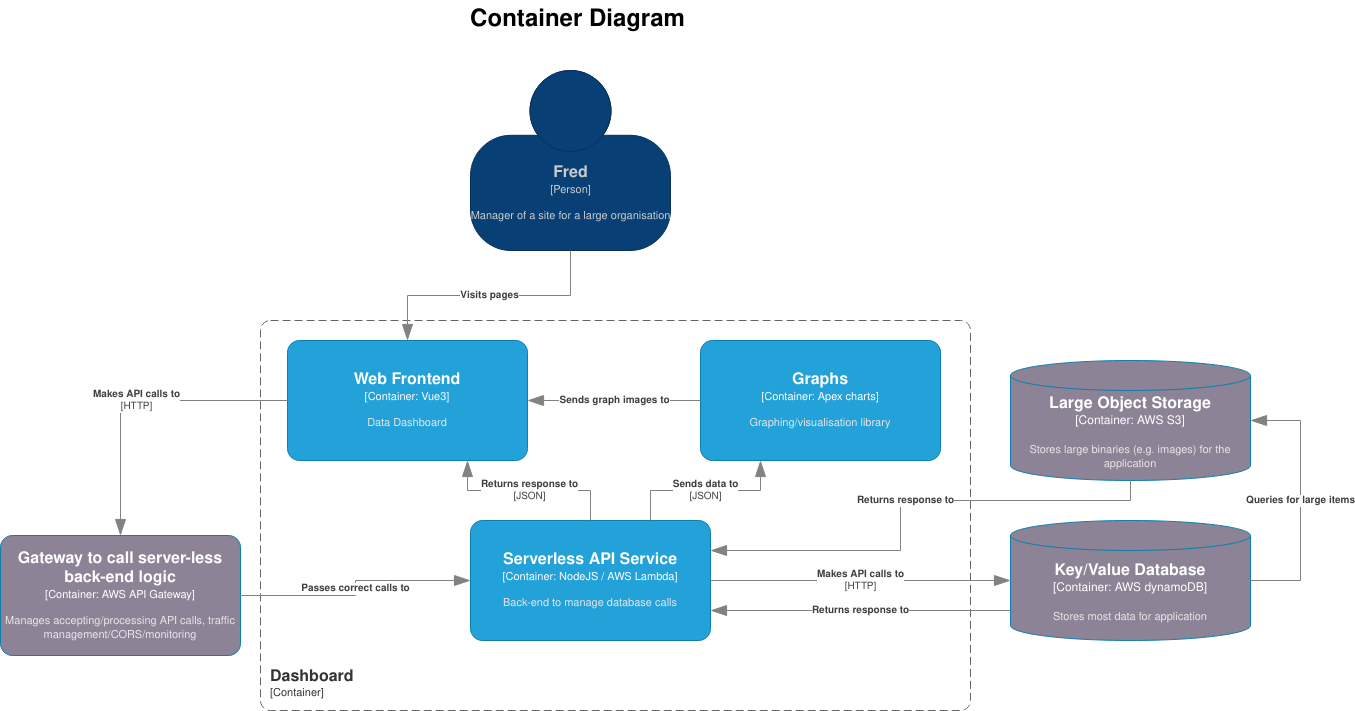

The diagram above was exported from draw.io. Its source (the exported page's mxGraphModel, read from the mxfile embedded in the PNG):
<mxGraphModel dx="1778" dy="894" grid="1" gridSize="10" guides="1" tooltips="1" connect="1" arrows="1" fold="1" page="1" pageScale="1" pageWidth="827" pageHeight="1169" math="0" shadow="0">
  <root>
    <mxCell id="0" />
    <mxCell id="1" parent="0" />
    <mxCell id="_gP57wOfvm87c95gIYfM-1" value="Container Diagram" style="text;strokeColor=none;fillColor=none;html=1;fontSize=24;fontStyle=1;verticalAlign=middle;align=center;labelBackgroundColor=none;labelBorderColor=none;fontColor=#000000;" vertex="1" parent="1">
      <mxGeometry x="787" y="150" width="100" height="40" as="geometry" />
    </mxCell>
    <object placeholders="1" c4Name="Dashboard" c4Type="ContainerScopeBoundary" c4Application="Container" label="&lt;font style=&quot;font-size: 16px&quot;&gt;&lt;b&gt;&lt;div style=&quot;text-align: left&quot;&gt;%c4Name%&lt;/div&gt;&lt;/b&gt;&lt;/font&gt;&lt;div style=&quot;text-align: left&quot;&gt;[%c4Application%]&lt;/div&gt;" id="_gP57wOfvm87c95gIYfM-4">
      <mxCell style="rounded=1;fontSize=11;whiteSpace=wrap;html=1;dashed=1;arcSize=20;fillColor=none;strokeColor=#666666;fontColor=#333333;labelBackgroundColor=none;align=left;verticalAlign=bottom;labelBorderColor=none;spacingTop=0;spacing=10;dashPattern=8 4;metaEdit=1;rotatable=0;perimeter=rectanglePerimeter;noLabel=0;labelPadding=0;allowArrows=0;connectable=0;expand=0;recursiveResize=0;editable=1;pointerEvents=0;absoluteArcSize=1;points=[[0.25,0,0],[0.5,0,0],[0.75,0,0],[1,0.25,0],[1,0.5,0],[1,0.75,0],[0.75,1,0],[0.5,1,0],[0.25,1,0],[0,0.75,0],[0,0.5,0],[0,0.25,0]];" vertex="1" parent="1">
        <mxGeometry x="520" y="470" width="710" height="390" as="geometry" />
      </mxCell>
    </object>
    <object placeholders="1" c4Name="Fred" c4Type="Person" c4Description="Manager of a site for a large organisation" label="&lt;font style=&quot;font-size: 16px&quot;&gt;&lt;b&gt;%c4Name%&lt;/b&gt;&lt;/font&gt;&lt;div&gt;[%c4Type%]&lt;/div&gt;&lt;br&gt;&lt;div&gt;&lt;font style=&quot;font-size: 11px&quot;&gt;&lt;font&gt;%c4Description%&lt;/font&gt;&lt;/font&gt;&lt;/div&gt;" id="_gP57wOfvm87c95gIYfM-5">
      <mxCell style="html=1;fontSize=11;dashed=0;whitespace=wrap;fillColor=#083F75;strokeColor=#06315C;fontColor=#CCCCCC;shape=mxgraph.c4.person2;align=center;metaEdit=1;points=[[0.5,0,0],[1,0.5,0],[1,0.75,0],[0.75,1,0],[0.5,1,0],[0.25,1,0],[0,0.75,0],[0,0.5,0]];resizable=0;" vertex="1" parent="1">
        <mxGeometry x="730" y="220" width="200" height="180" as="geometry" />
      </mxCell>
    </object>
    <object placeholders="1" c4Name="Web Frontend" c4Type="Container" c4Technology="Vue3" c4Description="Data Dashboard" label="&lt;font style=&quot;font-size: 16px&quot;&gt;&lt;b&gt;%c4Name%&lt;/b&gt;&lt;/font&gt;&lt;div&gt;[%c4Type%: %c4Technology%]&lt;/div&gt;&lt;br&gt;&lt;div&gt;&lt;font style=&quot;font-size: 11px&quot;&gt;&lt;font color=&quot;#E6E6E6&quot;&gt;%c4Description%&lt;/font&gt;&lt;/div&gt;" id="_gP57wOfvm87c95gIYfM-6">
      <mxCell style="rounded=1;whiteSpace=wrap;html=1;fontSize=11;labelBackgroundColor=none;fillColor=#23A2D9;fontColor=#ffffff;align=center;arcSize=10;strokeColor=#0E7DAD;metaEdit=1;resizable=0;points=[[0.25,0,0],[0.5,0,0],[0.75,0,0],[1,0.25,0],[1,0.5,0],[1,0.75,0],[0.75,1,0],[0.5,1,0],[0.25,1,0],[0,0.75,0],[0,0.5,0],[0,0.25,0]];labelBorderColor=none;" vertex="1" parent="1">
        <mxGeometry x="547" y="490" width="240" height="120" as="geometry" />
      </mxCell>
    </object>
    <object placeholders="1" c4Name="Graphs" c4Type="Container" c4Technology="Apex charts" c4Description="Graphing/visualisation library" label="&lt;font style=&quot;font-size: 16px&quot;&gt;&lt;b&gt;%c4Name%&lt;/b&gt;&lt;/font&gt;&lt;div&gt;[%c4Type%: %c4Technology%]&lt;/div&gt;&lt;br&gt;&lt;div&gt;&lt;font style=&quot;font-size: 11px&quot;&gt;&lt;font color=&quot;#E6E6E6&quot;&gt;%c4Description%&lt;/font&gt;&lt;/div&gt;" id="_gP57wOfvm87c95gIYfM-7">
      <mxCell style="rounded=1;whiteSpace=wrap;html=1;fontSize=11;labelBackgroundColor=none;fillColor=#23A2D9;fontColor=#ffffff;align=center;arcSize=10;strokeColor=#0E7DAD;metaEdit=1;resizable=0;points=[[0.25,0,0],[0.5,0,0],[0.75,0,0],[1,0.25,0],[1,0.5,0],[1,0.75,0],[0.75,1,0],[0.5,1,0],[0.25,1,0],[0,0.75,0],[0,0.5,0],[0,0.25,0]];labelBorderColor=none;" vertex="1" parent="1">
        <mxGeometry x="960" y="490" width="240" height="120" as="geometry" />
      </mxCell>
    </object>
    <object placeholders="1" c4Name="Serverless API Service" c4Type="Container" c4Technology="NodeJS / AWS Lambda" c4Description="Back-end to manage database calls" label="&lt;font style=&quot;font-size: 16px&quot;&gt;&lt;b&gt;%c4Name%&lt;/b&gt;&lt;/font&gt;&lt;div&gt;[%c4Type%: %c4Technology%]&lt;/div&gt;&lt;br&gt;&lt;div&gt;&lt;font style=&quot;font-size: 11px&quot;&gt;&lt;font color=&quot;#E6E6E6&quot;&gt;%c4Description%&lt;/font&gt;&lt;/div&gt;" id="_gP57wOfvm87c95gIYfM-8">
      <mxCell style="rounded=1;whiteSpace=wrap;html=1;fontSize=11;labelBackgroundColor=none;fillColor=#23A2D9;fontColor=#ffffff;align=center;arcSize=10;strokeColor=#0E7DAD;metaEdit=1;resizable=0;points=[[0.25,0,0],[0.5,0,0],[0.75,0,0],[1,0.25,0],[1,0.5,0],[1,0.75,0],[0.75,1,0],[0.5,1,0],[0.25,1,0],[0,0.75,0],[0,0.5,0],[0,0.25,0]];labelBorderColor=none;" vertex="1" parent="1">
        <mxGeometry x="730" y="670" width="240" height="120" as="geometry" />
      </mxCell>
    </object>
    <object placeholders="1" c4Name="Gateway to call server-less back-end logic" c4Type="Container" c4Technology="AWS API Gateway" c4Description="Manages accepting/processing API calls, traffic management/CORS/monitoring" label="&lt;font style=&quot;font-size: 16px&quot;&gt;&lt;b&gt;%c4Name%&lt;/b&gt;&lt;/font&gt;&lt;div&gt;[%c4Type%: %c4Technology%]&lt;/div&gt;&lt;br&gt;&lt;div&gt;&lt;font style=&quot;font-size: 11px&quot;&gt;&lt;font color=&quot;#E6E6E6&quot;&gt;%c4Description%&lt;/font&gt;&lt;/div&gt;" id="_gP57wOfvm87c95gIYfM-9">
      <mxCell style="rounded=1;whiteSpace=wrap;html=1;fontSize=11;labelBackgroundColor=none;fillColor=#8C8496;fontColor=#ffffff;align=center;arcSize=10;strokeColor=#0E7DAD;metaEdit=1;resizable=0;points=[[0.25,0,0],[0.5,0,0],[0.75,0,0],[1,0.25,0],[1,0.5,0],[1,0.75,0],[0.75,1,0],[0.5,1,0],[0.25,1,0],[0,0.75,0],[0,0.5,0],[0,0.25,0]];labelBorderColor=none;" vertex="1" parent="1">
        <mxGeometry x="260" y="685" width="240" height="120" as="geometry" />
      </mxCell>
    </object>
    <object placeholders="1" c4Type="Key/Value Database" c4Container="Container" c4Technology="AWS dynamoDB" c4Description="Stores most data for application" label="&lt;font style=&quot;font-size: 16px&quot;&gt;&lt;b&gt;%c4Type%&lt;/font&gt;&lt;div&gt;[%c4Container%:&amp;nbsp;%c4Technology%]&lt;/div&gt;&lt;br&gt;&lt;div&gt;&lt;font style=&quot;font-size: 11px&quot;&gt;&lt;font color=&quot;#E6E6E6&quot;&gt;%c4Description%&lt;/font&gt;&lt;/div&gt;" id="_gP57wOfvm87c95gIYfM-10">
      <mxCell style="shape=cylinder3;size=15;whiteSpace=wrap;html=1;boundedLbl=1;rounded=0;labelBackgroundColor=none;fillColor=#8C8496;fontSize=12;fontColor=#ffffff;align=center;strokeColor=#0E7DAD;metaEdit=1;points=[[0.5,0,0],[1,0.25,0],[1,0.5,0],[1,0.75,0],[0.5,1,0],[0,0.75,0],[0,0.5,0],[0,0.25,0]];resizable=0;labelBorderColor=none;" vertex="1" parent="1">
        <mxGeometry x="1270" y="670" width="240" height="120" as="geometry" />
      </mxCell>
    </object>
    <object placeholders="1" c4Type="Relationship" c4Technology="HTTP" c4Description="Makes API calls to" label="&lt;div style=&quot;text-align: left&quot;&gt;&lt;div style=&quot;text-align: center&quot;&gt;&lt;b&gt;%c4Description%&lt;/b&gt;&lt;/div&gt;&lt;div style=&quot;text-align: center&quot;&gt;[%c4Technology%]&lt;/div&gt;&lt;/div&gt;" id="_gP57wOfvm87c95gIYfM-11">
      <mxCell style="endArrow=blockThin;html=1;fontSize=10;fontColor=#404040;strokeWidth=1;endFill=1;strokeColor=#828282;elbow=vertical;metaEdit=1;endSize=14;startSize=14;jumpStyle=arc;jumpSize=16;rounded=0;edgeStyle=orthogonalEdgeStyle;entryX=0;entryY=0.5;entryDx=0;entryDy=0;entryPerimeter=0;" edge="1" parent="1" target="_gP57wOfvm87c95gIYfM-10">
        <mxGeometry width="240" relative="1" as="geometry">
          <mxPoint x="970" y="730" as="sourcePoint" />
          <mxPoint x="1210" y="730" as="targetPoint" />
        </mxGeometry>
      </mxCell>
    </object>
    <object placeholders="1" c4Type="Relationship" c4Technology="JSON" c4Description="Sends data to" label="&lt;div style=&quot;text-align: left&quot;&gt;&lt;div style=&quot;text-align: center&quot;&gt;&lt;b&gt;%c4Description%&lt;/b&gt;&lt;/div&gt;&lt;div style=&quot;text-align: center&quot;&gt;[%c4Technology%]&lt;/div&gt;&lt;/div&gt;" id="_gP57wOfvm87c95gIYfM-12">
      <mxCell style="endArrow=blockThin;html=1;fontSize=10;fontColor=#404040;strokeWidth=1;endFill=1;strokeColor=#828282;elbow=vertical;metaEdit=1;endSize=14;startSize=14;jumpStyle=arc;jumpSize=16;rounded=0;edgeStyle=orthogonalEdgeStyle;entryX=0.25;entryY=1;entryDx=0;entryDy=0;entryPerimeter=0;exitX=0.75;exitY=0;exitDx=0;exitDy=0;exitPerimeter=0;" edge="1" parent="1" source="_gP57wOfvm87c95gIYfM-8" target="_gP57wOfvm87c95gIYfM-7">
        <mxGeometry width="240" relative="1" as="geometry">
          <mxPoint x="420" y="570" as="sourcePoint" />
          <mxPoint x="660" y="570" as="targetPoint" />
        </mxGeometry>
      </mxCell>
    </object>
    <object placeholders="1" c4Type="Relationship" c4Description="Sends graph images to" label="&lt;div style=&quot;text-align: left&quot;&gt;&lt;div style=&quot;text-align: center&quot;&gt;&lt;b&gt;%c4Description%&lt;/b&gt;&lt;/div&gt;" id="_gP57wOfvm87c95gIYfM-14">
      <mxCell style="endArrow=blockThin;html=1;fontSize=10;fontColor=#404040;strokeWidth=1;endFill=1;strokeColor=#828282;elbow=vertical;metaEdit=1;endSize=14;startSize=14;jumpStyle=arc;jumpSize=16;rounded=0;edgeStyle=orthogonalEdgeStyle;exitX=0;exitY=0.5;exitDx=0;exitDy=0;exitPerimeter=0;entryX=1;entryY=0.5;entryDx=0;entryDy=0;entryPerimeter=0;" edge="1" parent="1" source="_gP57wOfvm87c95gIYfM-7" target="_gP57wOfvm87c95gIYfM-6">
        <mxGeometry width="240" relative="1" as="geometry">
          <mxPoint x="820" y="620" as="sourcePoint" />
          <mxPoint x="1060" y="620" as="targetPoint" />
        </mxGeometry>
      </mxCell>
    </object>
    <object placeholders="1" c4Type="Relationship" c4Technology="HTTP" c4Description="Makes API calls to" label="&lt;div style=&quot;text-align: left&quot;&gt;&lt;div style=&quot;text-align: center&quot;&gt;&lt;b&gt;%c4Description%&lt;/b&gt;&lt;/div&gt;&lt;div style=&quot;text-align: center&quot;&gt;[%c4Technology%]&lt;/div&gt;&lt;/div&gt;" id="_gP57wOfvm87c95gIYfM-17">
      <mxCell style="endArrow=blockThin;html=1;fontSize=10;fontColor=#404040;strokeWidth=1;endFill=1;strokeColor=#828282;elbow=vertical;metaEdit=1;endSize=14;startSize=14;jumpStyle=arc;jumpSize=16;rounded=0;edgeStyle=orthogonalEdgeStyle;exitX=0;exitY=0.5;exitDx=0;exitDy=0;exitPerimeter=0;" edge="1" parent="1" source="_gP57wOfvm87c95gIYfM-6" target="_gP57wOfvm87c95gIYfM-9">
        <mxGeometry width="240" relative="1" as="geometry">
          <mxPoint x="650" y="660" as="sourcePoint" />
          <mxPoint x="890" y="660" as="targetPoint" />
        </mxGeometry>
      </mxCell>
    </object>
    <object placeholders="1" c4Type="Relationship" c4Description="Passes correct calls to" label="&lt;div style=&quot;text-align: left&quot;&gt;&lt;div style=&quot;text-align: center&quot;&gt;&lt;b&gt;%c4Description%&lt;/b&gt;&lt;/div&gt;" id="_gP57wOfvm87c95gIYfM-18">
      <mxCell style="endArrow=blockThin;html=1;fontSize=10;fontColor=#404040;strokeWidth=1;endFill=1;strokeColor=#828282;elbow=vertical;metaEdit=1;endSize=14;startSize=14;jumpStyle=arc;jumpSize=16;rounded=0;edgeStyle=orthogonalEdgeStyle;exitX=1;exitY=0.5;exitDx=0;exitDy=0;exitPerimeter=0;entryX=0;entryY=0.5;entryDx=0;entryDy=0;entryPerimeter=0;" edge="1" parent="1" source="_gP57wOfvm87c95gIYfM-9" target="_gP57wOfvm87c95gIYfM-8">
        <mxGeometry width="240" relative="1" as="geometry">
          <mxPoint x="760" y="630" as="sourcePoint" />
          <mxPoint x="1000" y="630" as="targetPoint" />
        </mxGeometry>
      </mxCell>
    </object>
    <object placeholders="1" c4Type="Relationship" c4Technology="JSON" c4Description="Returns response to" label="&lt;div style=&quot;text-align: left&quot;&gt;&lt;div style=&quot;text-align: center&quot;&gt;&lt;b&gt;%c4Description%&lt;/b&gt;&lt;/div&gt;&lt;div style=&quot;text-align: center&quot;&gt;[%c4Technology%]&lt;/div&gt;&lt;/div&gt;" id="_gP57wOfvm87c95gIYfM-21">
      <mxCell style="endArrow=blockThin;html=1;fontSize=10;fontColor=#404040;strokeWidth=1;endFill=1;strokeColor=#828282;elbow=vertical;metaEdit=1;endSize=14;startSize=14;jumpStyle=arc;jumpSize=16;rounded=0;edgeStyle=orthogonalEdgeStyle;entryX=0.75;entryY=1;entryDx=0;entryDy=0;entryPerimeter=0;exitX=0.5;exitY=0;exitDx=0;exitDy=0;exitPerimeter=0;" edge="1" parent="1" source="_gP57wOfvm87c95gIYfM-8" target="_gP57wOfvm87c95gIYfM-6">
        <mxGeometry width="240" relative="1" as="geometry">
          <mxPoint x="670" y="660" as="sourcePoint" />
          <mxPoint x="910" y="660" as="targetPoint" />
        </mxGeometry>
      </mxCell>
    </object>
    <object placeholders="1" c4Type="Relationship" c4Description="Visits pages" label="&lt;div style=&quot;text-align: left&quot;&gt;&lt;div style=&quot;text-align: center&quot;&gt;&lt;b&gt;%c4Description%&lt;/b&gt;&lt;/div&gt;" id="_gP57wOfvm87c95gIYfM-23">
      <mxCell style="endArrow=blockThin;html=1;fontSize=10;fontColor=#404040;strokeWidth=1;endFill=1;strokeColor=#828282;elbow=vertical;metaEdit=1;endSize=14;startSize=14;jumpStyle=arc;jumpSize=16;rounded=0;edgeStyle=orthogonalEdgeStyle;entryX=0.5;entryY=0;entryDx=0;entryDy=0;entryPerimeter=0;exitX=0.5;exitY=1;exitDx=0;exitDy=0;exitPerimeter=0;" edge="1" parent="1" source="_gP57wOfvm87c95gIYfM-5" target="_gP57wOfvm87c95gIYfM-6">
        <mxGeometry width="240" relative="1" as="geometry">
          <mxPoint x="470" y="480" as="sourcePoint" />
          <mxPoint x="710" y="480" as="targetPoint" />
        </mxGeometry>
      </mxCell>
    </object>
    <object placeholders="1" c4Type="Large Object Storage" c4Container="Container" c4Technology="AWS S3" c4Description="Stores large binaries (e.g. images) for the application" label="&lt;font style=&quot;font-size: 16px&quot;&gt;&lt;b&gt;%c4Type%&lt;/font&gt;&lt;div&gt;[%c4Container%:&amp;nbsp;%c4Technology%]&lt;/div&gt;&lt;br&gt;&lt;div&gt;&lt;font style=&quot;font-size: 11px&quot;&gt;&lt;font color=&quot;#E6E6E6&quot;&gt;%c4Description%&lt;/font&gt;&lt;/div&gt;" id="_gP57wOfvm87c95gIYfM-25">
      <mxCell style="shape=cylinder3;size=15;whiteSpace=wrap;html=1;boundedLbl=1;rounded=0;labelBackgroundColor=none;fillColor=#8C8496;fontSize=12;fontColor=#ffffff;align=center;strokeColor=#0E7DAD;metaEdit=1;points=[[0.5,0,0],[1,0.25,0],[1,0.5,0],[1,0.75,0],[0.5,1,0],[0,0.75,0],[0,0.5,0],[0,0.25,0]];resizable=0;labelBorderColor=none;" vertex="1" parent="1">
        <mxGeometry x="1270" y="510" width="240" height="120" as="geometry" />
      </mxCell>
    </object>
    <object placeholders="1" c4Type="Relationship" c4Description="Returns response to" label="&lt;div style=&quot;text-align: left&quot;&gt;&lt;div style=&quot;text-align: center&quot;&gt;&lt;b&gt;%c4Description%&lt;/b&gt;&lt;/div&gt;" id="_gP57wOfvm87c95gIYfM-26">
      <mxCell style="endArrow=blockThin;html=1;fontSize=10;fontColor=#404040;strokeWidth=1;endFill=1;strokeColor=#828282;elbow=vertical;metaEdit=1;endSize=14;startSize=14;jumpStyle=arc;jumpSize=16;rounded=0;edgeStyle=orthogonalEdgeStyle;exitX=0;exitY=0.75;exitDx=0;exitDy=0;exitPerimeter=0;entryX=1;entryY=0.75;entryDx=0;entryDy=0;entryPerimeter=0;" edge="1" parent="1" source="_gP57wOfvm87c95gIYfM-10" target="_gP57wOfvm87c95gIYfM-8">
        <mxGeometry width="240" relative="1" as="geometry">
          <mxPoint x="1240" y="940" as="sourcePoint" />
          <mxPoint x="1480" y="940" as="targetPoint" />
        </mxGeometry>
      </mxCell>
    </object>
    <object placeholders="1" c4Type="Relationship" c4Description="Queries for large items" label="&lt;div style=&quot;text-align: left&quot;&gt;&lt;div style=&quot;text-align: center&quot;&gt;&lt;b&gt;%c4Description%&lt;/b&gt;&lt;/div&gt;" id="_gP57wOfvm87c95gIYfM-27">
      <mxCell style="endArrow=blockThin;html=1;fontSize=10;fontColor=#404040;strokeWidth=1;endFill=1;strokeColor=#828282;elbow=vertical;metaEdit=1;endSize=14;startSize=14;jumpStyle=arc;jumpSize=16;rounded=0;edgeStyle=orthogonalEdgeStyle;exitX=1;exitY=0.5;exitDx=0;exitDy=0;exitPerimeter=0;entryX=1;entryY=0.5;entryDx=0;entryDy=0;entryPerimeter=0;" edge="1" parent="1" source="_gP57wOfvm87c95gIYfM-10" target="_gP57wOfvm87c95gIYfM-25">
        <mxGeometry width="240" relative="1" as="geometry">
          <mxPoint x="1560" y="700" as="sourcePoint" />
          <mxPoint x="1800" y="700" as="targetPoint" />
          <Array as="points">
            <mxPoint x="1560" y="730" />
            <mxPoint x="1560" y="570" />
          </Array>
        </mxGeometry>
      </mxCell>
    </object>
    <object placeholders="1" c4Type="Relationship" c4Description="Returns response to" label="&lt;div style=&quot;text-align: left&quot;&gt;&lt;div style=&quot;text-align: center&quot;&gt;&lt;b&gt;%c4Description%&lt;/b&gt;&lt;/div&gt;" id="_gP57wOfvm87c95gIYfM-29">
      <mxCell style="endArrow=blockThin;html=1;fontSize=10;fontColor=#404040;strokeWidth=1;endFill=1;strokeColor=#828282;elbow=vertical;metaEdit=1;endSize=14;startSize=14;jumpStyle=arc;jumpSize=16;rounded=0;edgeStyle=orthogonalEdgeStyle;exitX=0.5;exitY=1;exitDx=0;exitDy=0;exitPerimeter=0;entryX=1;entryY=0.25;entryDx=0;entryDy=0;entryPerimeter=0;" edge="1" parent="1" source="_gP57wOfvm87c95gIYfM-25" target="_gP57wOfvm87c95gIYfM-8">
        <mxGeometry width="240" relative="1" as="geometry">
          <mxPoint x="1300" y="640" as="sourcePoint" />
          <mxPoint x="1000" y="640" as="targetPoint" />
          <Array as="points">
            <mxPoint x="1390" y="650" />
            <mxPoint x="1160" y="650" />
            <mxPoint x="1160" y="700" />
          </Array>
        </mxGeometry>
      </mxCell>
    </object>
  </root>
</mxGraphModel>